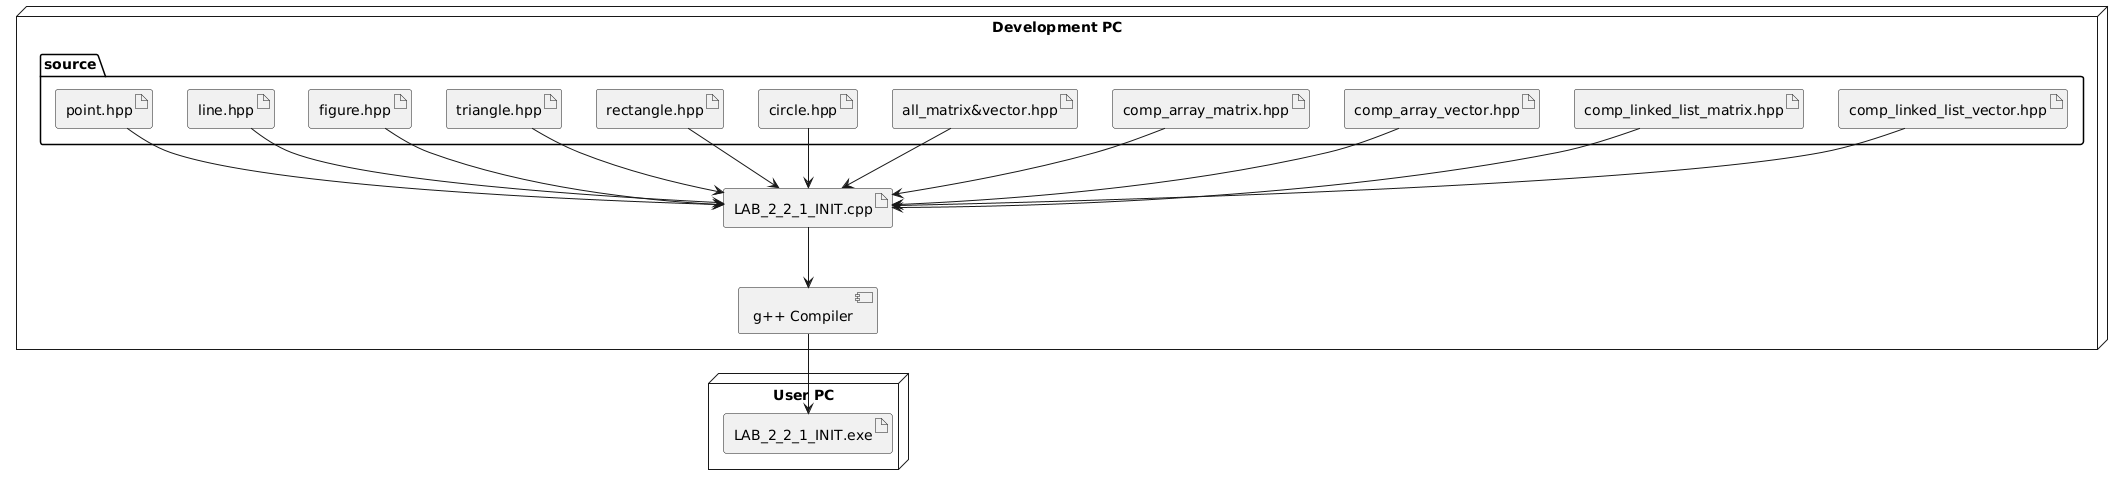

The diagram above was rendered by PlantUML. Its source (embedded in the PNG):
@startuml
node "User PC" {
  artifact "LAB_2_2_1_INIT.exe" as exe
}

node "Development PC" {
  folder "source" {
    artifact "point.hpp"
    artifact "line.hpp"
    artifact "figure.hpp"
    artifact "triangle.hpp"
    artifact "rectangle.hpp"
    artifact "circle.hpp"
    artifact "all_matrix&vector.hpp" as allmatrix
    artifact "comp_array_matrix.hpp"
    artifact "comp_array_vector.hpp"
    artifact "comp_linked_list_matrix.hpp"
    artifact "comp_linked_list_vector.hpp"
  }

  artifact "LAB_2_2_1_INIT.cpp" as maincpp
  component "g++ Compiler" as compiler
}

maincpp --> compiler
compiler --> exe

point.hpp --> maincpp
line.hpp --> maincpp
figure.hpp --> maincpp
triangle.hpp --> maincpp
rectangle.hpp --> maincpp
circle.hpp --> maincpp
allmatrix --> maincpp
comp_array_matrix.hpp --> maincpp
comp_array_vector.hpp --> maincpp
comp_linked_list_matrix.hpp --> maincpp
comp_linked_list_vector.hpp --> maincpp
@enduml